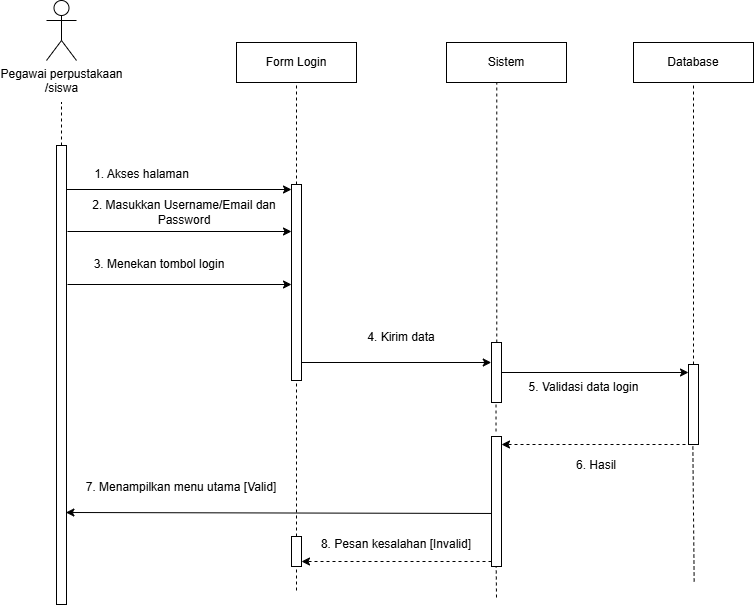

The diagram above was exported from draw.io. Its source (the exported page's mxGraphModel, read from the mxfile embedded in the PNG):
<mxGraphModel dx="1042" dy="626" grid="1" gridSize="10" guides="1" tooltips="1" connect="1" arrows="1" fold="1" page="1" pageScale="1" pageWidth="850" pageHeight="1100" math="0" shadow="0">
  <root>
    <mxCell id="0" />
    <mxCell id="1" parent="0" />
    <mxCell id="wiKfTNrN5XCYTNzoOiq2-2" parent="1" style="rounded=0;whiteSpace=wrap;html=1;" value="Form Login" vertex="1">
      <mxGeometry height="40" width="120" x="280" y="262" as="geometry" />
    </mxCell>
    <mxCell id="wiKfTNrN5XCYTNzoOiq2-3" parent="1" style="rounded=0;whiteSpace=wrap;html=1;" value="Sistem" vertex="1">
      <mxGeometry height="40" width="120" x="490" y="262" as="geometry" />
    </mxCell>
    <mxCell id="wiKfTNrN5XCYTNzoOiq2-4" parent="1" style="rounded=0;whiteSpace=wrap;html=1;" value="Database" vertex="1">
      <mxGeometry height="40" width="120" x="677" y="262" as="geometry" />
    </mxCell>
    <mxCell id="wiKfTNrN5XCYTNzoOiq2-5" parent="1" style="html=1;points=[[0,0,0,0,5],[0,1,0,0,-5],[1,0,0,0,5],[1,1,0,0,-5]];perimeter=orthogonalPerimeter;outlineConnect=0;targetShapes=umlLifeline;portConstraint=eastwest;newEdgeStyle={&quot;curved&quot;:0,&quot;rounded&quot;:0};" value="" vertex="1">
      <mxGeometry height="196" width="10" x="335" y="404" as="geometry" />
    </mxCell>
    <mxCell id="wiKfTNrN5XCYTNzoOiq2-6" edge="1" parent="1" source="wiKfTNrN5XCYTNzoOiq2-36" style="endArrow=classic;html=1;rounded=0;entryX=0;entryY=0;entryDx=0;entryDy=5;entryPerimeter=0;" target="wiKfTNrN5XCYTNzoOiq2-5" value="">
      <mxGeometry height="50" relative="1" width="50" as="geometry">
        <mxPoint x="336" y="409.37699999999995" as="sourcePoint" />
        <mxPoint x="330" y="409" as="targetPoint" />
      </mxGeometry>
    </mxCell>
    <mxCell id="wiKfTNrN5XCYTNzoOiq2-7" edge="1" parent="1" style="endArrow=none;dashed=1;html=1;rounded=0;entryX=0.5;entryY=1;entryDx=0;entryDy=0;" target="wiKfTNrN5XCYTNzoOiq2-2" value="">
      <mxGeometry height="50" relative="1" width="50" as="geometry">
        <mxPoint x="340" y="404" as="sourcePoint" />
        <mxPoint x="340" y="344" as="targetPoint" />
      </mxGeometry>
    </mxCell>
    <mxCell id="wiKfTNrN5XCYTNzoOiq2-8" parent="1" style="text;html=1;whiteSpace=wrap;strokeColor=none;fillColor=none;align=center;verticalAlign=middle;rounded=0;" value="1. Akses halaman" vertex="1">
      <mxGeometry height="30" width="133" x="119" y="379" as="geometry" />
    </mxCell>
    <mxCell id="wiKfTNrN5XCYTNzoOiq2-9" edge="1" parent="1" style="endArrow=classic;html=1;rounded=0;" target="wiKfTNrN5XCYTNzoOiq2-5" value="">
      <mxGeometry height="50" relative="1" width="50" as="geometry">
        <mxPoint x="111" y="451" as="sourcePoint" />
        <mxPoint x="331" y="451" as="targetPoint" />
      </mxGeometry>
    </mxCell>
    <mxCell id="wiKfTNrN5XCYTNzoOiq2-10" parent="1" style="text;html=1;whiteSpace=wrap;strokeColor=none;fillColor=none;align=center;verticalAlign=middle;rounded=0;" value="2. Masukkan Username/Email dan Password" vertex="1">
      <mxGeometry height="30" width="200" x="128" y="417" as="geometry" />
    </mxCell>
    <mxCell id="wiKfTNrN5XCYTNzoOiq2-11" edge="1" parent="1" style="endArrow=classic;html=1;rounded=0;" target="wiKfTNrN5XCYTNzoOiq2-5" value="">
      <mxGeometry height="50" relative="1" width="50" as="geometry">
        <mxPoint x="111" y="504" as="sourcePoint" />
        <mxPoint x="330" y="504" as="targetPoint" />
      </mxGeometry>
    </mxCell>
    <mxCell id="wiKfTNrN5XCYTNzoOiq2-12" parent="1" style="text;html=1;whiteSpace=wrap;strokeColor=none;fillColor=none;align=center;verticalAlign=middle;rounded=0;" value="3. Menekan tombol login" vertex="1">
      <mxGeometry height="30" width="200" x="103" y="469" as="geometry" />
    </mxCell>
    <mxCell id="wiKfTNrN5XCYTNzoOiq2-13" parent="1" style="html=1;points=[[0,0,0,0,5],[0,1,0,0,-5],[1,0,0,0,5],[1,1,0,0,-5]];perimeter=orthogonalPerimeter;outlineConnect=0;targetShapes=umlLifeline;portConstraint=eastwest;newEdgeStyle={&quot;curved&quot;:0,&quot;rounded&quot;:0};" value="" vertex="1">
      <mxGeometry height="60" width="10" x="535" y="562" as="geometry" />
    </mxCell>
    <mxCell id="wiKfTNrN5XCYTNzoOiq2-14" edge="1" parent="1" source="wiKfTNrN5XCYTNzoOiq2-13" style="endArrow=none;dashed=1;html=1;rounded=0;entryX=0.419;entryY=1;entryDx=0;entryDy=0;entryPerimeter=0;" target="wiKfTNrN5XCYTNzoOiq2-3" value="">
      <mxGeometry height="50" relative="1" width="50" as="geometry">
        <mxPoint x="540" y="392" as="sourcePoint" />
        <mxPoint x="540" y="332" as="targetPoint" />
      </mxGeometry>
    </mxCell>
    <mxCell id="wiKfTNrN5XCYTNzoOiq2-15" edge="1" parent="1" style="endArrow=classic;html=1;rounded=0;entryX=-0.124;entryY=0.766;entryDx=0;entryDy=0;entryPerimeter=0;" value="">
      <mxGeometry height="50" relative="1" width="50" as="geometry">
        <mxPoint x="345" y="581.996" as="sourcePoint" />
        <mxPoint x="534.76" y="581.996" as="targetPoint" />
      </mxGeometry>
    </mxCell>
    <mxCell id="wiKfTNrN5XCYTNzoOiq2-16" parent="1" style="text;html=1;whiteSpace=wrap;strokeColor=none;fillColor=none;align=center;verticalAlign=middle;rounded=0;" value="4. Kirim data" vertex="1">
      <mxGeometry height="30" width="200" x="345" y="542" as="geometry" />
    </mxCell>
    <mxCell id="wiKfTNrN5XCYTNzoOiq2-17" edge="1" parent="1" source="wiKfTNrN5XCYTNzoOiq2-19" style="endArrow=none;dashed=1;html=1;rounded=0;entryX=0.5;entryY=1;entryDx=0;entryDy=0;" target="wiKfTNrN5XCYTNzoOiq2-4" value="">
      <mxGeometry height="50" relative="1" width="50" as="geometry">
        <mxPoint x="737" y="574" as="sourcePoint" />
        <mxPoint x="737" y="344" as="targetPoint" />
      </mxGeometry>
    </mxCell>
    <mxCell id="wiKfTNrN5XCYTNzoOiq2-18" edge="1" parent="1" source="wiKfTNrN5XCYTNzoOiq2-13" style="endArrow=classic;html=1;rounded=0;" target="wiKfTNrN5XCYTNzoOiq2-19" value="">
      <mxGeometry height="50" relative="1" width="50" as="geometry">
        <mxPoint x="542" y="623" as="sourcePoint" />
        <mxPoint x="732" y="623" as="targetPoint" />
      </mxGeometry>
    </mxCell>
    <mxCell id="wiKfTNrN5XCYTNzoOiq2-19" parent="1" style="html=1;points=[[0,0,0,0,5],[0,1,0,0,-5],[1,0,0,0,5],[1,1,0,0,-5]];perimeter=orthogonalPerimeter;outlineConnect=0;targetShapes=umlLifeline;portConstraint=eastwest;newEdgeStyle={&quot;curved&quot;:0,&quot;rounded&quot;:0};" value="" vertex="1">
      <mxGeometry height="80" width="10" x="732" y="584" as="geometry" />
    </mxCell>
    <mxCell id="wiKfTNrN5XCYTNzoOiq2-20" parent="1" style="text;html=1;whiteSpace=wrap;strokeColor=none;fillColor=none;align=center;verticalAlign=middle;rounded=0;" value="5. Validasi data login" vertex="1">
      <mxGeometry height="31" width="191" x="532" y="591" as="geometry" />
    </mxCell>
    <mxCell id="wiKfTNrN5XCYTNzoOiq2-21" parent="1" style="html=1;points=[[0,0,0,0,5],[0,1,0,0,-5],[1,0,0,0,5],[1,1,0,0,-5]];perimeter=orthogonalPerimeter;outlineConnect=0;targetShapes=umlLifeline;portConstraint=eastwest;newEdgeStyle={&quot;curved&quot;:0,&quot;rounded&quot;:0};" value="" vertex="1">
      <mxGeometry height="130" width="10" x="535" y="656" as="geometry" />
    </mxCell>
    <mxCell id="wiKfTNrN5XCYTNzoOiq2-22" edge="1" parent="1" style="endArrow=classic;html=1;rounded=0;dashed=1;" value="">
      <mxGeometry height="50" relative="1" width="50" as="geometry">
        <Array as="points">
          <mxPoint x="548" y="664" />
        </Array>
        <mxPoint x="735" y="664" as="sourcePoint" />
        <mxPoint x="545" y="664" as="targetPoint" />
      </mxGeometry>
    </mxCell>
    <mxCell id="wiKfTNrN5XCYTNzoOiq2-23" edge="1" parent="1" style="endArrow=none;dashed=1;html=1;rounded=0;" value="">
      <mxGeometry height="50" relative="1" width="50" as="geometry">
        <mxPoint x="539.52" y="651" as="sourcePoint" />
        <mxPoint x="539.52" y="622" as="targetPoint" />
      </mxGeometry>
    </mxCell>
    <mxCell id="wiKfTNrN5XCYTNzoOiq2-24" parent="1" style="text;html=1;whiteSpace=wrap;strokeColor=none;fillColor=none;align=center;verticalAlign=middle;rounded=0;rotation=0;" value="6. Hasil" vertex="1">
      <mxGeometry height="30" width="200" x="540" y="670" as="geometry" />
    </mxCell>
    <mxCell id="wiKfTNrN5XCYTNzoOiq2-25" edge="1" parent="1" style="endArrow=none;dashed=1;html=1;rounded=0;entryX=0.5;entryY=1;entryDx=0;entryDy=0;" value="">
      <mxGeometry height="50" relative="1" width="50" as="geometry">
        <mxPoint x="737.65" y="801" as="sourcePoint" />
        <mxPoint x="736.34" y="664" as="targetPoint" />
      </mxGeometry>
    </mxCell>
    <mxCell id="wiKfTNrN5XCYTNzoOiq2-26" edge="1" parent="1" source="wiKfTNrN5XCYTNzoOiq2-21" style="endArrow=classic;html=1;rounded=0;exitX=0.046;exitY=0.592;exitDx=0;exitDy=0;exitPerimeter=0;" value="">
      <mxGeometry height="50" relative="1" width="50" as="geometry">
        <mxPoint x="991" y="739" as="sourcePoint" />
        <mxPoint x="109.38095238095241" y="732" as="targetPoint" />
      </mxGeometry>
    </mxCell>
    <mxCell id="wiKfTNrN5XCYTNzoOiq2-27" edge="1" parent="1" source="wiKfTNrN5XCYTNzoOiq2-31" style="endArrow=none;dashed=1;html=1;rounded=0;entryX=0.5;entryY=1;entryDx=0;entryDy=0;" value="">
      <mxGeometry height="50" relative="1" width="50" as="geometry">
        <mxPoint x="340" y="830" as="sourcePoint" />
        <mxPoint x="340" y="600" as="targetPoint" />
      </mxGeometry>
    </mxCell>
    <mxCell id="wiKfTNrN5XCYTNzoOiq2-28" edge="1" parent="1" source="wiKfTNrN5XCYTNzoOiq2-21" style="endArrow=classic;html=1;rounded=0;dashed=1;entryX=1;entryY=1;entryDx=0;entryDy=-5;entryPerimeter=0;" target="wiKfTNrN5XCYTNzoOiq2-31" value="">
      <mxGeometry height="50" relative="1" width="50" as="geometry">
        <mxPoint x="990" y="774" as="sourcePoint" />
        <mxPoint x="805" y="774" as="targetPoint" />
      </mxGeometry>
    </mxCell>
    <mxCell id="wiKfTNrN5XCYTNzoOiq2-29" parent="1" style="text;html=1;whiteSpace=wrap;strokeColor=none;fillColor=none;align=center;verticalAlign=middle;rounded=0;" value="7. Menampilkan menu utama [Valid]" vertex="1">
      <mxGeometry height="30" width="200" x="125" y="692" as="geometry" />
    </mxCell>
    <mxCell id="wiKfTNrN5XCYTNzoOiq2-30" edge="1" parent="1" style="endArrow=none;dashed=1;html=1;rounded=0;entryX=0.5;entryY=1;entryDx=0;entryDy=0;" target="wiKfTNrN5XCYTNzoOiq2-31" value="">
      <mxGeometry height="50" relative="1" width="50" as="geometry">
        <mxPoint x="340" y="810" as="sourcePoint" />
        <mxPoint x="340" y="600" as="targetPoint" />
      </mxGeometry>
    </mxCell>
    <mxCell id="wiKfTNrN5XCYTNzoOiq2-31" parent="1" style="html=1;points=[[0,0,0,0,5],[0,1,0,0,-5],[1,0,0,0,5],[1,1,0,0,-5]];perimeter=orthogonalPerimeter;outlineConnect=0;targetShapes=umlLifeline;portConstraint=eastwest;newEdgeStyle={&quot;curved&quot;:0,&quot;rounded&quot;:0};" value="" vertex="1">
      <mxGeometry height="30" width="10" x="335" y="756" as="geometry" />
    </mxCell>
    <mxCell id="wiKfTNrN5XCYTNzoOiq2-32" parent="1" style="text;html=1;whiteSpace=wrap;strokeColor=none;fillColor=none;align=center;verticalAlign=middle;rounded=0;" value="8. Pesan kesalahan [Invalid]" vertex="1">
      <mxGeometry height="30" width="200" x="340" y="749" as="geometry" />
    </mxCell>
    <mxCell id="wiKfTNrN5XCYTNzoOiq2-35" edge="1" parent="1" style="endArrow=none;dashed=1;html=1;rounded=0;entryX=0.5;entryY=1;entryDx=0;entryDy=0;" value="">
      <mxGeometry height="50" relative="1" width="50" as="geometry">
        <mxPoint x="539.9999999999999" y="817" as="sourcePoint" />
        <mxPoint x="539.6899999999999" y="786" as="targetPoint" />
      </mxGeometry>
    </mxCell>
    <mxCell id="wiKfTNrN5XCYTNzoOiq2-36" parent="1" style="html=1;points=[[0,0,0,0,5],[0,1,0,0,-5],[1,0,0,0,5],[1,1,0,0,-5]];perimeter=orthogonalPerimeter;outlineConnect=0;targetShapes=umlLifeline;portConstraint=eastwest;newEdgeStyle={&quot;curved&quot;:0,&quot;rounded&quot;:0};" value="" vertex="1">
      <mxGeometry height="459" width="10" x="100" y="365" as="geometry" />
    </mxCell>
    <mxCell id="wiKfTNrN5XCYTNzoOiq2-37" parent="1" style="shape=umlActor;verticalLabelPosition=bottom;verticalAlign=top;html=1;" value="Pegawai perpustakaan&lt;div&gt;/siswa&lt;/div&gt;" vertex="1">
      <mxGeometry height="60" width="30" x="90" y="220" as="geometry" />
    </mxCell>
    <mxCell id="wiKfTNrN5XCYTNzoOiq2-39" edge="1" parent="1" source="wiKfTNrN5XCYTNzoOiq2-36" style="endArrow=none;dashed=1;html=1;rounded=0;" value="">
      <mxGeometry height="50" relative="1" width="50" as="geometry">
        <mxPoint x="-140" y="465" as="sourcePoint" />
        <mxPoint x="105" y="322" as="targetPoint" />
      </mxGeometry>
    </mxCell>
  </root>
</mxGraphModel>